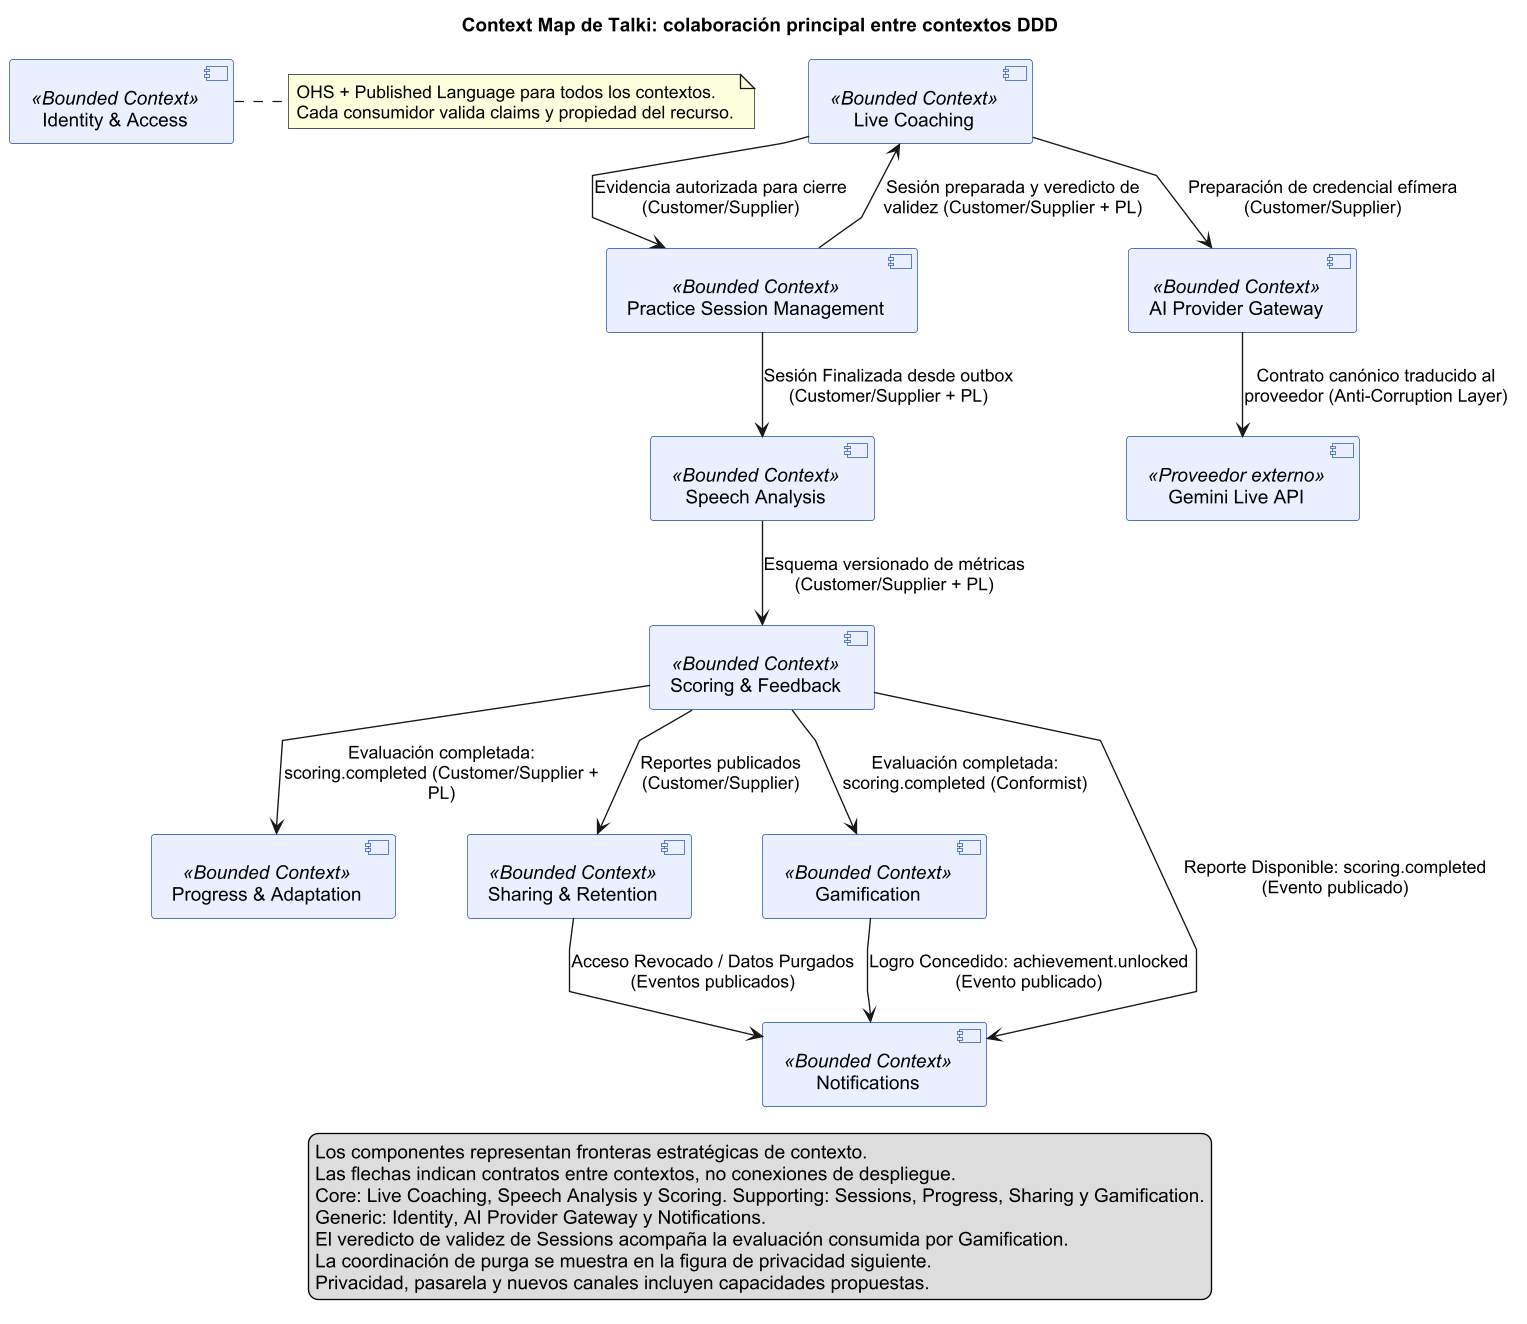

The diagram above was rendered by PlantUML. Its source (embedded in the PNG):
@startuml
skinparam defaultFontName Arial
skinparam dpi 130
skinparam packageStyle rectangle
skinparam linetype polyline
skinparam nodesep 40
skinparam ranksep 45
skinparam componentStyle uml2
skinparam component {
 BackgroundColor #EAF0FF
 BorderColor #1749B5
}
top to bottom direction
title Context Map de Talki: colaboración principal entre contextos DDD
component "Gemini Live API" as gemini <<Proveedor externo>>
component "Live Coaching" as liveCoaching <<Bounded Context>>
component "Speech Analysis" as speechAnalysis <<Bounded Context>>
component "Scoring & Feedback" as scoring <<Bounded Context>>
component "Practice Session Management" as session <<Bounded Context>>
component "Progress & Adaptation" as progress <<Bounded Context>>
component "Sharing & Retention" as sharing <<Bounded Context>>
component "Gamification" as gamification <<Bounded Context>>
component "Identity & Access" as identity <<Bounded Context>>
component "AI Provider Gateway" as aiGateway <<Bounded Context>>
component "Notifications" as notifications <<Bounded Context>>
session --> liveCoaching : Sesión preparada y veredicto de\nvalidez (Customer/Supplier + PL)
liveCoaching --> session : Evidencia autorizada para cierre\n(Customer/Supplier)
session --> speechAnalysis : Sesión Finalizada desde outbox\n(Customer/Supplier + PL)
speechAnalysis --> scoring : Esquema versionado de métricas\n(Customer/Supplier + PL)
scoring --> progress : Evaluación completada:\nscoring.completed (Customer/Supplier +\nPL)
scoring --> sharing : Reportes publicados\n(Customer/Supplier)
liveCoaching --> aiGateway : Preparación de credencial efímera\n(Customer/Supplier)
aiGateway --> gemini : Contrato canónico traducido al\nproveedor (Anti-Corruption Layer)
scoring --> gamification : Evaluación completada:\nscoring.completed (Conformist)
sharing --> notifications : Acceso Revocado / Datos Purgados\n(Eventos publicados)
scoring --> notifications : Reporte Disponible: scoring.completed\n(Evento publicado)
gamification --> notifications : Logro Concedido: achievement.unlocked\n(Evento publicado)
note right of identity
OHS + Published Language para todos los contextos.
Cada consumidor valida claims y propiedad del recurso.
end note
legend bottom
Los componentes representan fronteras estratégicas de contexto.
Las flechas indican contratos entre contextos, no conexiones de despliegue.
Core: Live Coaching, Speech Analysis y Scoring. Supporting: Sessions, Progress, Sharing y Gamification.
Generic: Identity, AI Provider Gateway y Notifications.
El veredicto de validez de Sessions acompaña la evaluación consumida por Gamification.
La coordinación de purga se muestra en la figura de privacidad siguiente.
Privacidad, pasarela y nuevos canales incluyen capacidades propuestas.
endlegend
@enduml